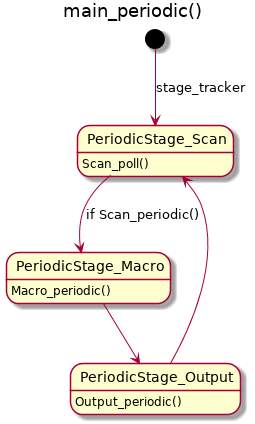

The diagram above was rendered by PlantUML. Its source (embedded in the PNG):
@startuml
title main_periodic()
[*] --> PeriodicStage_Scan : stage_tracker
PeriodicStage_Scan : Scan_poll()
PeriodicStage_Scan --> PeriodicStage_Macro : if Scan_periodic()
PeriodicStage_Macro : Macro_periodic()
PeriodicStage_Macro --> PeriodicStage_Output
PeriodicStage_Output : Output_periodic()
PeriodicStage_Output --> PeriodicStage_Scan
@enduml